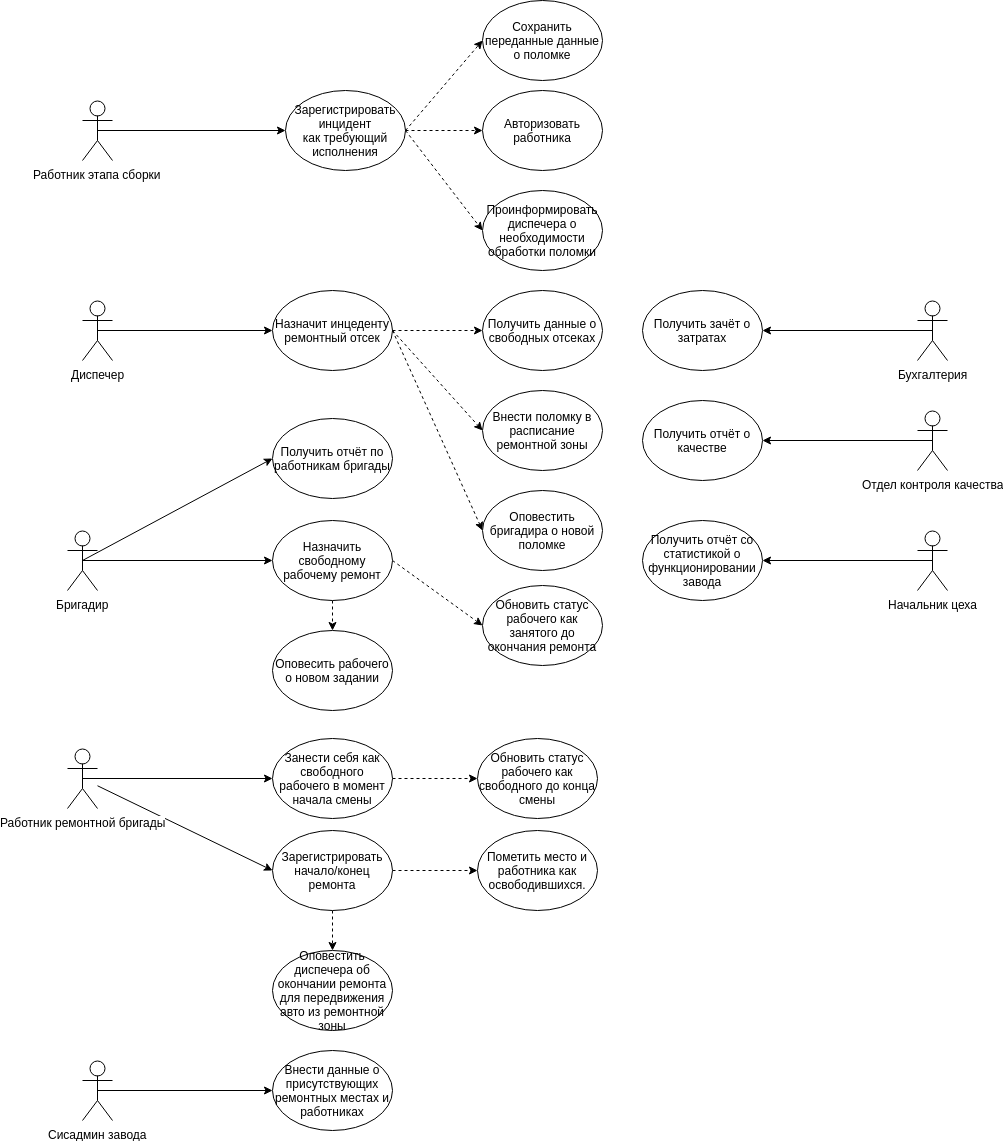

The diagram above was exported from draw.io. Its source (the exported page's mxGraphModel, read from the mxfile embedded in the PNG):
<mxGraphModel dx="2154" dy="759" grid="1" gridSize="10" guides="1" tooltips="1" connect="1" arrows="1" fold="1" page="1" pageScale="1" pageWidth="827" pageHeight="1169" math="0" shadow="0">
  <root>
    <mxCell id="0" />
    <mxCell id="1" parent="0" />
    <mxCell id="HftBgLhNgd1tD2wzk5PD-7" style="edgeStyle=orthogonalEdgeStyle;rounded=0;orthogonalLoop=1;jettySize=auto;html=1;exitX=0.5;exitY=0.5;exitDx=0;exitDy=0;exitPerimeter=0;entryX=0;entryY=0.5;entryDx=0;entryDy=0;" edge="1" parent="1" source="i1oERBUinNb95fBr9uIh-1" target="i1oERBUinNb95fBr9uIh-25">
      <mxGeometry relative="1" as="geometry" />
    </mxCell>
    <mxCell id="i1oERBUinNb95fBr9uIh-1" value="Работник этапа сборки&lt;br&gt;&lt;br&gt;" style="shape=umlActor;verticalLabelPosition=bottom;labelBackgroundColor=#ffffff;verticalAlign=top;html=1;outlineConnect=0;" parent="1" vertex="1">
      <mxGeometry x="-12" y="119" width="30" height="60" as="geometry" />
    </mxCell>
    <mxCell id="HftBgLhNgd1tD2wzk5PD-20" style="edgeStyle=orthogonalEdgeStyle;rounded=0;orthogonalLoop=1;jettySize=auto;html=1;exitX=0.5;exitY=0.5;exitDx=0;exitDy=0;exitPerimeter=0;entryX=0;entryY=0.5;entryDx=0;entryDy=0;" edge="1" parent="1" source="i1oERBUinNb95fBr9uIh-5" target="i1oERBUinNb95fBr9uIh-42">
      <mxGeometry relative="1" as="geometry" />
    </mxCell>
    <mxCell id="HftBgLhNgd1tD2wzk5PD-24" style="edgeStyle=none;rounded=0;orthogonalLoop=1;jettySize=auto;html=1;exitX=0.5;exitY=0.5;exitDx=0;exitDy=0;exitPerimeter=0;entryX=0;entryY=0.5;entryDx=0;entryDy=0;" edge="1" parent="1" source="i1oERBUinNb95fBr9uIh-5" target="i1oERBUinNb95fBr9uIh-76">
      <mxGeometry relative="1" as="geometry" />
    </mxCell>
    <mxCell id="i1oERBUinNb95fBr9uIh-5" value="Бригадир" style="shape=umlActor;verticalLabelPosition=bottom;labelBackgroundColor=#ffffff;verticalAlign=top;html=1;outlineConnect=0;" parent="1" vertex="1">
      <mxGeometry x="-27" y="549" width="30" height="60" as="geometry" />
    </mxCell>
    <mxCell id="i1oERBUinNb95fBr9uIh-16" value="Сохранить переданные данные о поломке" style="ellipse;whiteSpace=wrap;html=1;" parent="1" vertex="1">
      <mxGeometry x="388" y="19" width="120" height="80" as="geometry" />
    </mxCell>
    <mxCell id="i1oERBUinNb95fBr9uIh-19" value="Авторизовать работника" style="ellipse;whiteSpace=wrap;html=1;" parent="1" vertex="1">
      <mxGeometry x="388" y="109" width="120" height="80" as="geometry" />
    </mxCell>
    <mxCell id="i1oERBUinNb95fBr9uIh-34" style="edgeStyle=none;rounded=0;html=1;exitX=1;exitY=0.5;exitDx=0;exitDy=0;entryX=0;entryY=0.5;entryDx=0;entryDy=0;jettySize=auto;orthogonalLoop=1;dashed=1;" parent="1" source="i1oERBUinNb95fBr9uIh-25" target="i1oERBUinNb95fBr9uIh-28" edge="1">
      <mxGeometry relative="1" as="geometry" />
    </mxCell>
    <mxCell id="i1oERBUinNb95fBr9uIh-25" value="Зарегистрировать инцидент&lt;br&gt;как требующий исполнения&lt;br&gt;" style="ellipse;whiteSpace=wrap;html=1;" parent="1" vertex="1">
      <mxGeometry x="191" y="109" width="120" height="80" as="geometry" />
    </mxCell>
    <mxCell id="i1oERBUinNb95fBr9uIh-28" value="Проинформировать диспечера о необходимости обработки поломки" style="ellipse;whiteSpace=wrap;html=1;" parent="1" vertex="1">
      <mxGeometry x="388" y="209" width="120" height="80" as="geometry" />
    </mxCell>
    <mxCell id="i1oERBUinNb95fBr9uIh-40" style="edgeStyle=none;rounded=0;html=1;exitX=0.5;exitY=0.5;exitDx=0;exitDy=0;exitPerimeter=0;entryX=0;entryY=0.5;entryDx=0;entryDy=0;jettySize=auto;orthogonalLoop=1;" parent="1" source="i1oERBUinNb95fBr9uIh-35" target="i1oERBUinNb95fBr9uIh-38" edge="1">
      <mxGeometry relative="1" as="geometry" />
    </mxCell>
    <mxCell id="i1oERBUinNb95fBr9uIh-35" value="Диспечер" style="shape=umlActor;verticalLabelPosition=bottom;labelBackgroundColor=#ffffff;verticalAlign=top;html=1;outlineConnect=0;" parent="1" vertex="1">
      <mxGeometry x="-12" y="319" width="30" height="60" as="geometry" />
    </mxCell>
    <mxCell id="HftBgLhNgd1tD2wzk5PD-10" style="edgeStyle=orthogonalEdgeStyle;rounded=0;orthogonalLoop=1;jettySize=auto;html=1;exitX=1;exitY=0.5;exitDx=0;exitDy=0;entryX=0;entryY=0.5;entryDx=0;entryDy=0;dashed=1;" edge="1" parent="1" source="i1oERBUinNb95fBr9uIh-38" target="HftBgLhNgd1tD2wzk5PD-8">
      <mxGeometry relative="1" as="geometry" />
    </mxCell>
    <mxCell id="i1oERBUinNb95fBr9uIh-38" value="Назначит инцеденту ремонтный отсек" style="ellipse;whiteSpace=wrap;html=1;" parent="1" vertex="1">
      <mxGeometry x="178" y="309" width="120" height="80" as="geometry" />
    </mxCell>
    <mxCell id="i1oERBUinNb95fBr9uIh-49" style="edgeStyle=none;rounded=0;html=1;exitX=0.5;exitY=0.5;exitDx=0;exitDy=0;exitPerimeter=0;entryX=0;entryY=0.5;entryDx=0;entryDy=0;jettySize=auto;orthogonalLoop=1;" parent="1" source="i1oERBUinNb95fBr9uIh-41" target="i1oERBUinNb95fBr9uIh-48" edge="1">
      <mxGeometry relative="1" as="geometry" />
    </mxCell>
    <mxCell id="i1oERBUinNb95fBr9uIh-60" style="edgeStyle=none;rounded=0;html=1;entryX=0;entryY=0.5;entryDx=0;entryDy=0;jettySize=auto;orthogonalLoop=1;" parent="1" source="i1oERBUinNb95fBr9uIh-41" target="i1oERBUinNb95fBr9uIh-59" edge="1">
      <mxGeometry relative="1" as="geometry">
        <mxPoint x="151" y="1009" as="targetPoint" />
      </mxGeometry>
    </mxCell>
    <mxCell id="i1oERBUinNb95fBr9uIh-41" value="Работник ремонтной бригады" style="shape=umlActor;verticalLabelPosition=bottom;labelBackgroundColor=#ffffff;verticalAlign=top;html=1;outlineConnect=0;" parent="1" vertex="1">
      <mxGeometry x="-27" y="767" width="30" height="60" as="geometry" />
    </mxCell>
    <mxCell id="i1oERBUinNb95fBr9uIh-46" style="edgeStyle=none;rounded=0;html=1;exitX=0.5;exitY=1;exitDx=0;exitDy=0;entryX=0.5;entryY=0;entryDx=0;entryDy=0;jettySize=auto;orthogonalLoop=1;dashed=1;" parent="1" source="i1oERBUinNb95fBr9uIh-42" target="i1oERBUinNb95fBr9uIh-45" edge="1">
      <mxGeometry relative="1" as="geometry" />
    </mxCell>
    <mxCell id="i1oERBUinNb95fBr9uIh-54" style="edgeStyle=none;rounded=0;html=1;exitX=1;exitY=0.5;exitDx=0;exitDy=0;jettySize=auto;orthogonalLoop=1;entryX=0;entryY=0.5;entryDx=0;entryDy=0;dashed=1;" parent="1" source="i1oERBUinNb95fBr9uIh-42" target="i1oERBUinNb95fBr9uIh-55" edge="1">
      <mxGeometry relative="1" as="geometry">
        <mxPoint x="363" y="699" as="targetPoint" />
      </mxGeometry>
    </mxCell>
    <mxCell id="i1oERBUinNb95fBr9uIh-42" value="Назначить свободному рабочему ремонт" style="ellipse;whiteSpace=wrap;html=1;" parent="1" vertex="1">
      <mxGeometry x="178" y="539" width="120" height="80" as="geometry" />
    </mxCell>
    <mxCell id="i1oERBUinNb95fBr9uIh-45" value="Оповесить рабочего о новом задании" style="ellipse;whiteSpace=wrap;html=1;" parent="1" vertex="1">
      <mxGeometry x="178" y="649" width="120" height="80" as="geometry" />
    </mxCell>
    <mxCell id="HftBgLhNgd1tD2wzk5PD-21" style="rounded=0;orthogonalLoop=1;jettySize=auto;html=1;exitX=1;exitY=0.5;exitDx=0;exitDy=0;entryX=0;entryY=0.5;entryDx=0;entryDy=0;dashed=1;" edge="1" parent="1" source="i1oERBUinNb95fBr9uIh-48" target="i1oERBUinNb95fBr9uIh-50">
      <mxGeometry relative="1" as="geometry" />
    </mxCell>
    <mxCell id="i1oERBUinNb95fBr9uIh-48" value="Занести себя как свободного рабочего в момент начала смены" style="ellipse;whiteSpace=wrap;html=1;" parent="1" vertex="1">
      <mxGeometry x="178" y="757" width="120" height="80" as="geometry" />
    </mxCell>
    <mxCell id="i1oERBUinNb95fBr9uIh-50" value="Обновить статус рабочего как свободного до конца смены" style="ellipse;whiteSpace=wrap;html=1;" parent="1" vertex="1">
      <mxGeometry x="383" y="757" width="120" height="80" as="geometry" />
    </mxCell>
    <mxCell id="i1oERBUinNb95fBr9uIh-55" value="Обновить статус рабочего как занятого до окончания ремонта" style="ellipse;whiteSpace=wrap;html=1;" parent="1" vertex="1">
      <mxGeometry x="388" y="604" width="120" height="80" as="geometry" />
    </mxCell>
    <mxCell id="HftBgLhNgd1tD2wzk5PD-22" style="edgeStyle=none;rounded=0;orthogonalLoop=1;jettySize=auto;html=1;exitX=0.5;exitY=1;exitDx=0;exitDy=0;entryX=0.5;entryY=0;entryDx=0;entryDy=0;dashed=1;" edge="1" parent="1" source="i1oERBUinNb95fBr9uIh-59" target="i1oERBUinNb95fBr9uIh-62">
      <mxGeometry relative="1" as="geometry" />
    </mxCell>
    <mxCell id="HftBgLhNgd1tD2wzk5PD-23" style="edgeStyle=none;rounded=0;orthogonalLoop=1;jettySize=auto;html=1;exitX=1;exitY=0.5;exitDx=0;exitDy=0;entryX=0;entryY=0.5;entryDx=0;entryDy=0;dashed=1;" edge="1" parent="1" source="i1oERBUinNb95fBr9uIh-59" target="i1oERBUinNb95fBr9uIh-67">
      <mxGeometry relative="1" as="geometry" />
    </mxCell>
    <mxCell id="i1oERBUinNb95fBr9uIh-59" value="Зарегистрировать начало/конец ремонта" style="ellipse;whiteSpace=wrap;html=1;" parent="1" vertex="1">
      <mxGeometry x="178" y="849" width="120" height="80" as="geometry" />
    </mxCell>
    <mxCell id="i1oERBUinNb95fBr9uIh-62" value="Оповестить диспечера об окончании ремонта для передвижения авто из ремонтной зоны" style="ellipse;whiteSpace=wrap;html=1;" parent="1" vertex="1">
      <mxGeometry x="178" y="969" width="120" height="80" as="geometry" />
    </mxCell>
    <mxCell id="i1oERBUinNb95fBr9uIh-67" value="Пометить место и работника как освободившихся." style="ellipse;whiteSpace=wrap;html=1;" parent="1" vertex="1">
      <mxGeometry x="383" y="849" width="120" height="80" as="geometry" />
    </mxCell>
    <mxCell id="i1oERBUinNb95fBr9uIh-76" value="Получить отчёт по работникам бригады" style="ellipse;whiteSpace=wrap;html=1;" parent="1" vertex="1">
      <mxGeometry x="178" y="437" width="120" height="80" as="geometry" />
    </mxCell>
    <mxCell id="i1oERBUinNb95fBr9uIh-79" value="Получить зачёт о затратах" style="ellipse;whiteSpace=wrap;html=1;" parent="1" vertex="1">
      <mxGeometry x="548" y="309" width="120" height="80" as="geometry" />
    </mxCell>
    <mxCell id="HftBgLhNgd1tD2wzk5PD-25" style="edgeStyle=none;rounded=0;orthogonalLoop=1;jettySize=auto;html=1;exitX=0.5;exitY=0.5;exitDx=0;exitDy=0;exitPerimeter=0;entryX=1;entryY=0.5;entryDx=0;entryDy=0;" edge="1" parent="1" source="i1oERBUinNb95fBr9uIh-80" target="i1oERBUinNb95fBr9uIh-84">
      <mxGeometry relative="1" as="geometry" />
    </mxCell>
    <mxCell id="i1oERBUinNb95fBr9uIh-80" value="Отдел контроля качества" style="shape=umlActor;verticalLabelPosition=bottom;labelBackgroundColor=#ffffff;verticalAlign=top;html=1;outlineConnect=0;" parent="1" vertex="1">
      <mxGeometry x="823" y="429" width="30" height="60" as="geometry" />
    </mxCell>
    <mxCell id="HftBgLhNgd1tD2wzk5PD-26" style="edgeStyle=none;rounded=0;orthogonalLoop=1;jettySize=auto;html=1;exitX=0.5;exitY=0.5;exitDx=0;exitDy=0;exitPerimeter=0;entryX=1;entryY=0.5;entryDx=0;entryDy=0;" edge="1" parent="1" source="i1oERBUinNb95fBr9uIh-81" target="i1oERBUinNb95fBr9uIh-79">
      <mxGeometry relative="1" as="geometry" />
    </mxCell>
    <mxCell id="i1oERBUinNb95fBr9uIh-81" value="Бухгалтерия" style="shape=umlActor;verticalLabelPosition=bottom;labelBackgroundColor=#ffffff;verticalAlign=top;html=1;outlineConnect=0;" parent="1" vertex="1">
      <mxGeometry x="823" y="319" width="30" height="60" as="geometry" />
    </mxCell>
    <mxCell id="i1oERBUinNb95fBr9uIh-84" value="Получить отчёт о качестве" style="ellipse;whiteSpace=wrap;html=1;" parent="1" vertex="1">
      <mxGeometry x="548" y="419" width="120" height="80" as="geometry" />
    </mxCell>
    <mxCell id="i1oERBUinNb95fBr9uIh-86" value="Получить отчёт со статистикой о функционировании завода" style="ellipse;whiteSpace=wrap;html=1;" parent="1" vertex="1">
      <mxGeometry x="548" y="539" width="120" height="80" as="geometry" />
    </mxCell>
    <mxCell id="HftBgLhNgd1tD2wzk5PD-27" style="edgeStyle=none;rounded=0;orthogonalLoop=1;jettySize=auto;html=1;exitX=0.5;exitY=0.5;exitDx=0;exitDy=0;exitPerimeter=0;entryX=1;entryY=0.5;entryDx=0;entryDy=0;" edge="1" parent="1" source="i1oERBUinNb95fBr9uIh-87" target="i1oERBUinNb95fBr9uIh-86">
      <mxGeometry relative="1" as="geometry" />
    </mxCell>
    <mxCell id="i1oERBUinNb95fBr9uIh-87" value="Начальник цеха" style="shape=umlActor;verticalLabelPosition=bottom;labelBackgroundColor=#ffffff;verticalAlign=top;html=1;outlineConnect=0;" parent="1" vertex="1">
      <mxGeometry x="823" y="549" width="30" height="60" as="geometry" />
    </mxCell>
    <mxCell id="i1oERBUinNb95fBr9uIh-93" style="edgeStyle=none;rounded=0;html=1;exitX=0.5;exitY=0.5;exitDx=0;exitDy=0;exitPerimeter=0;entryX=0;entryY=0.5;entryDx=0;entryDy=0;jettySize=auto;orthogonalLoop=1;" parent="1" source="i1oERBUinNb95fBr9uIh-91" target="i1oERBUinNb95fBr9uIh-92" edge="1">
      <mxGeometry relative="1" as="geometry" />
    </mxCell>
    <mxCell id="i1oERBUinNb95fBr9uIh-91" value="Сисадмин завода" style="shape=umlActor;verticalLabelPosition=bottom;labelBackgroundColor=#ffffff;verticalAlign=top;html=1;outlineConnect=0;" parent="1" vertex="1">
      <mxGeometry x="-12" y="1079" width="30" height="60" as="geometry" />
    </mxCell>
    <mxCell id="i1oERBUinNb95fBr9uIh-92" value="Внести данные о присутствующих ремонтных местах и работниках" style="ellipse;whiteSpace=wrap;html=1;" parent="1" vertex="1">
      <mxGeometry x="178" y="1069" width="120" height="80" as="geometry" />
    </mxCell>
    <mxCell id="HftBgLhNgd1tD2wzk5PD-3" value="" style="endArrow=classic;html=1;exitX=1;exitY=0.5;exitDx=0;exitDy=0;entryX=0;entryY=0.5;entryDx=0;entryDy=0;dashed=1;" edge="1" parent="1" source="i1oERBUinNb95fBr9uIh-25" target="i1oERBUinNb95fBr9uIh-16">
      <mxGeometry width="50" height="50" relative="1" as="geometry">
        <mxPoint x="368" y="169" as="sourcePoint" />
        <mxPoint x="418" y="119" as="targetPoint" />
      </mxGeometry>
    </mxCell>
    <mxCell id="HftBgLhNgd1tD2wzk5PD-4" value="" style="endArrow=classic;html=1;exitX=1;exitY=0.5;exitDx=0;exitDy=0;entryX=0;entryY=0.5;entryDx=0;entryDy=0;dashed=1;" edge="1" parent="1" source="i1oERBUinNb95fBr9uIh-25" target="i1oERBUinNb95fBr9uIh-19">
      <mxGeometry width="50" height="50" relative="1" as="geometry">
        <mxPoint x="388" y="209" as="sourcePoint" />
        <mxPoint x="438" y="159" as="targetPoint" />
      </mxGeometry>
    </mxCell>
    <mxCell id="HftBgLhNgd1tD2wzk5PD-8" value="Получить данные о свободных отсеках" style="ellipse;whiteSpace=wrap;html=1;" vertex="1" parent="1">
      <mxGeometry x="388" y="309" width="120" height="80" as="geometry" />
    </mxCell>
    <mxCell id="HftBgLhNgd1tD2wzk5PD-9" value="Внести поломку в расписание ремонтной зоны" style="ellipse;whiteSpace=wrap;html=1;" vertex="1" parent="1">
      <mxGeometry x="388" y="409" width="120" height="80" as="geometry" />
    </mxCell>
    <mxCell id="HftBgLhNgd1tD2wzk5PD-12" value="" style="endArrow=classic;html=1;dashed=1;entryX=0;entryY=0.5;entryDx=0;entryDy=0;" edge="1" parent="1" target="HftBgLhNgd1tD2wzk5PD-9">
      <mxGeometry width="50" height="50" relative="1" as="geometry">
        <mxPoint x="298" y="349" as="sourcePoint" />
        <mxPoint x="348" y="409" as="targetPoint" />
      </mxGeometry>
    </mxCell>
    <mxCell id="HftBgLhNgd1tD2wzk5PD-15" value="" style="endArrow=classic;html=1;dashed=1;exitX=1;exitY=0.5;exitDx=0;exitDy=0;entryX=0;entryY=0.5;entryDx=0;entryDy=0;" edge="1" parent="1" source="i1oERBUinNb95fBr9uIh-38" target="HftBgLhNgd1tD2wzk5PD-16">
      <mxGeometry width="50" height="50" relative="1" as="geometry">
        <mxPoint x="198" y="539" as="sourcePoint" />
        <mxPoint x="388" y="539" as="targetPoint" />
      </mxGeometry>
    </mxCell>
    <mxCell id="HftBgLhNgd1tD2wzk5PD-16" value="Оповестить бригадира о новой поломке" style="ellipse;whiteSpace=wrap;html=1;" vertex="1" parent="1">
      <mxGeometry x="388" y="509" width="120" height="80" as="geometry" />
    </mxCell>
  </root>
</mxGraphModel>